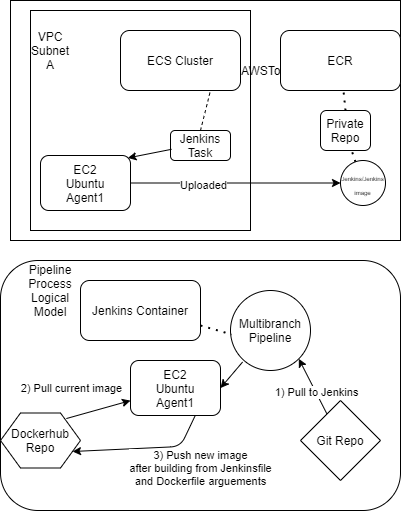

The diagram above was exported from draw.io. Its source (the exported page's mxGraphModel, read from the mxfile embedded in the PNG):
<mxGraphModel dx="981" dy="548" grid="1" gridSize="10" guides="1" tooltips="1" connect="1" arrows="1" fold="1" page="1" pageScale="1" pageWidth="850" pageHeight="1100" math="0" shadow="0">
  <root>
    <mxCell id="0" />
    <mxCell id="1" parent="0" />
    <mxCell id="dm3saZdVmHVTSjKhd_iJ-1" value="" style="rounded=0;whiteSpace=wrap;html=1;" parent="1" vertex="1">
      <mxGeometry x="50" y="70" width="390" height="240" as="geometry" />
    </mxCell>
    <mxCell id="dm3saZdVmHVTSjKhd_iJ-2" value="AWSToplogy" style="text;html=1;strokeColor=none;fillColor=none;align=center;verticalAlign=middle;whiteSpace=wrap;rounded=0;" parent="1" vertex="1">
      <mxGeometry x="240" y="90" width="150" height="100" as="geometry" />
    </mxCell>
    <mxCell id="dm3saZdVmHVTSjKhd_iJ-4" value="EC2&lt;br&gt;Ubuntu&lt;br&gt;Agent1" style="rounded=1;whiteSpace=wrap;html=1;" parent="1" vertex="1">
      <mxGeometry x="80" y="225" width="90" height="55" as="geometry" />
    </mxCell>
    <mxCell id="dm3saZdVmHVTSjKhd_iJ-5" value="ECS Cluster&lt;br&gt;" style="rounded=1;whiteSpace=wrap;html=1;" parent="1" vertex="1">
      <mxGeometry x="160" y="100" width="120" height="60" as="geometry" />
    </mxCell>
    <mxCell id="dm3saZdVmHVTSjKhd_iJ-6" value="Jenkins Task" style="rounded=1;whiteSpace=wrap;html=1;" parent="1" vertex="1">
      <mxGeometry x="210" y="200" width="60" height="30" as="geometry" />
    </mxCell>
    <mxCell id="dm3saZdVmHVTSjKhd_iJ-7" value="" style="endArrow=none;dashed=1;html=1;entryX=0.75;entryY=1;entryDx=0;entryDy=0;exitX=0.5;exitY=0;exitDx=0;exitDy=0;" parent="1" source="dm3saZdVmHVTSjKhd_iJ-6" target="dm3saZdVmHVTSjKhd_iJ-5" edge="1">
      <mxGeometry width="50" height="50" relative="1" as="geometry">
        <mxPoint x="220" y="260" as="sourcePoint" />
        <mxPoint x="270" y="210" as="targetPoint" />
      </mxGeometry>
    </mxCell>
    <mxCell id="dm3saZdVmHVTSjKhd_iJ-17" value="" style="whiteSpace=wrap;html=1;aspect=fixed;fillColor=none;" parent="1" vertex="1">
      <mxGeometry x="70" y="80" width="220" height="220" as="geometry" />
    </mxCell>
    <mxCell id="dm3saZdVmHVTSjKhd_iJ-8" value="ECR" style="rounded=1;whiteSpace=wrap;html=1;" parent="1" vertex="1">
      <mxGeometry x="320" y="100" width="120" height="60" as="geometry" />
    </mxCell>
    <mxCell id="dm3saZdVmHVTSjKhd_iJ-9" value="" style="endArrow=none;dashed=1;html=1;dashPattern=1 3;strokeWidth=2;exitX=0.5;exitY=0;exitDx=0;exitDy=0;" parent="1" source="dm3saZdVmHVTSjKhd_iJ-10" target="dm3saZdVmHVTSjKhd_iJ-8" edge="1">
      <mxGeometry width="50" height="50" relative="1" as="geometry">
        <mxPoint x="350" y="200" as="sourcePoint" />
        <mxPoint x="390" y="180" as="targetPoint" />
      </mxGeometry>
    </mxCell>
    <mxCell id="dm3saZdVmHVTSjKhd_iJ-10" value="Private Repo" style="rounded=1;whiteSpace=wrap;html=1;" parent="1" vertex="1">
      <mxGeometry x="360" y="180" width="50" height="40" as="geometry" />
    </mxCell>
    <mxCell id="dm3saZdVmHVTSjKhd_iJ-11" value="&lt;font style=&quot;font-size: 6px&quot;&gt;Jenkins/Jenkins&lt;br&gt;image&lt;/font&gt;" style="ellipse;whiteSpace=wrap;html=1;aspect=fixed;" parent="1" vertex="1">
      <mxGeometry x="380" y="230" width="45" height="45" as="geometry" />
    </mxCell>
    <mxCell id="dm3saZdVmHVTSjKhd_iJ-12" value="" style="endArrow=classic;html=1;exitX=1;exitY=0.5;exitDx=0;exitDy=0;" parent="1" source="dm3saZdVmHVTSjKhd_iJ-4" target="dm3saZdVmHVTSjKhd_iJ-11" edge="1">
      <mxGeometry width="50" height="50" relative="1" as="geometry">
        <mxPoint x="190" y="270" as="sourcePoint" />
        <mxPoint x="240" y="220" as="targetPoint" />
      </mxGeometry>
    </mxCell>
    <mxCell id="dm3saZdVmHVTSjKhd_iJ-13" value="Uploaded" style="edgeLabel;html=1;align=center;verticalAlign=middle;resizable=0;points=[];" parent="dm3saZdVmHVTSjKhd_iJ-12" vertex="1" connectable="0">
      <mxGeometry x="-0.3134" y="-2" relative="1" as="geometry">
        <mxPoint as="offset" />
      </mxGeometry>
    </mxCell>
    <mxCell id="dm3saZdVmHVTSjKhd_iJ-14" value="" style="endArrow=classic;html=1;exitX=0.017;exitY=0.627;exitDx=0;exitDy=0;exitPerimeter=0;entryX=0.971;entryY=0.044;entryDx=0;entryDy=0;entryPerimeter=0;" parent="1" source="dm3saZdVmHVTSjKhd_iJ-6" target="dm3saZdVmHVTSjKhd_iJ-4" edge="1">
      <mxGeometry width="50" height="50" relative="1" as="geometry">
        <mxPoint x="160" y="225" as="sourcePoint" />
        <mxPoint x="210" y="175" as="targetPoint" />
      </mxGeometry>
    </mxCell>
    <mxCell id="dm3saZdVmHVTSjKhd_iJ-18" value="VPC Subnet A" style="text;html=1;strokeColor=none;fillColor=none;align=center;verticalAlign=middle;whiteSpace=wrap;rounded=0;" parent="1" vertex="1">
      <mxGeometry x="70" y="110" width="40" height="20" as="geometry" />
    </mxCell>
    <mxCell id="dm3saZdVmHVTSjKhd_iJ-19" value="" style="endArrow=none;dashed=1;html=1;dashPattern=1 3;strokeWidth=2;entryX=0.628;entryY=1.02;entryDx=0;entryDy=0;entryPerimeter=0;" parent="1" source="dm3saZdVmHVTSjKhd_iJ-11" target="dm3saZdVmHVTSjKhd_iJ-10" edge="1">
      <mxGeometry width="50" height="50" relative="1" as="geometry">
        <mxPoint x="260" y="240" as="sourcePoint" />
        <mxPoint x="310" y="190" as="targetPoint" />
      </mxGeometry>
    </mxCell>
    <mxCell id="dm3saZdVmHVTSjKhd_iJ-20" value="" style="rounded=1;whiteSpace=wrap;html=1;fillColor=default;" parent="1" vertex="1">
      <mxGeometry x="40" y="330" width="400" height="250" as="geometry" />
    </mxCell>
    <mxCell id="dm3saZdVmHVTSjKhd_iJ-21" value="Pipeline Process&lt;br&gt;Logical Model" style="text;html=1;strokeColor=none;fillColor=none;align=center;verticalAlign=middle;whiteSpace=wrap;rounded=0;" parent="1" vertex="1">
      <mxGeometry x="70" y="350" width="40" height="20" as="geometry" />
    </mxCell>
    <mxCell id="dm3saZdVmHVTSjKhd_iJ-22" value="Jenkins Container" style="rounded=1;whiteSpace=wrap;html=1;fillColor=default;" parent="1" vertex="1">
      <mxGeometry x="120" y="350" width="120" height="60" as="geometry" />
    </mxCell>
    <mxCell id="dm3saZdVmHVTSjKhd_iJ-23" value="Multibranch&lt;br&gt;Pipeline" style="ellipse;whiteSpace=wrap;html=1;aspect=fixed;fillColor=default;" parent="1" vertex="1">
      <mxGeometry x="270" y="360" width="80" height="80" as="geometry" />
    </mxCell>
    <mxCell id="dm3saZdVmHVTSjKhd_iJ-24" value="" style="endArrow=none;dashed=1;html=1;dashPattern=1 3;strokeWidth=2;entryX=0.014;entryY=0.549;entryDx=0;entryDy=0;entryPerimeter=0;exitX=1;exitY=0.75;exitDx=0;exitDy=0;" parent="1" source="dm3saZdVmHVTSjKhd_iJ-22" target="dm3saZdVmHVTSjKhd_iJ-23" edge="1">
      <mxGeometry width="50" height="50" relative="1" as="geometry">
        <mxPoint x="220" y="440" as="sourcePoint" />
        <mxPoint x="265" y="405" as="targetPoint" />
      </mxGeometry>
    </mxCell>
    <mxCell id="dm3saZdVmHVTSjKhd_iJ-25" value="" style="endArrow=classic;html=1;entryX=1;entryY=1;entryDx=0;entryDy=0;" parent="1" source="dm3saZdVmHVTSjKhd_iJ-26" target="dm3saZdVmHVTSjKhd_iJ-23" edge="1">
      <mxGeometry width="50" height="50" relative="1" as="geometry">
        <mxPoint x="310" y="510" as="sourcePoint" />
        <mxPoint x="360" y="460" as="targetPoint" />
      </mxGeometry>
    </mxCell>
    <mxCell id="dm3saZdVmHVTSjKhd_iJ-27" value="1) Pull to Jenkins" style="edgeLabel;html=1;align=center;verticalAlign=middle;resizable=0;points=[];" parent="dm3saZdVmHVTSjKhd_iJ-25" vertex="1" connectable="0">
      <mxGeometry x="-0.2283" relative="1" as="geometry">
        <mxPoint as="offset" />
      </mxGeometry>
    </mxCell>
    <mxCell id="dm3saZdVmHVTSjKhd_iJ-26" value="Git Repo" style="rhombus;whiteSpace=wrap;html=1;fillColor=default;" parent="1" vertex="1">
      <mxGeometry x="340" y="470" width="80" height="80" as="geometry" />
    </mxCell>
    <mxCell id="dm3saZdVmHVTSjKhd_iJ-28" value="EC2&lt;br&gt;Ubuntu&lt;br&gt;Agent1" style="rounded=1;whiteSpace=wrap;html=1;" parent="1" vertex="1">
      <mxGeometry x="170" y="430" width="90" height="55" as="geometry" />
    </mxCell>
    <mxCell id="dm3saZdVmHVTSjKhd_iJ-29" value="" style="endArrow=classic;html=1;entryX=1;entryY=0.5;entryDx=0;entryDy=0;exitX=0.151;exitY=0.894;exitDx=0;exitDy=0;exitPerimeter=0;" parent="1" source="dm3saZdVmHVTSjKhd_iJ-23" target="dm3saZdVmHVTSjKhd_iJ-28" edge="1">
      <mxGeometry width="50" height="50" relative="1" as="geometry">
        <mxPoint x="210" y="560" as="sourcePoint" />
        <mxPoint x="260" y="510" as="targetPoint" />
      </mxGeometry>
    </mxCell>
    <mxCell id="dm3saZdVmHVTSjKhd_iJ-30" value="Dockerhub&lt;br&gt;Repo" style="shape=hexagon;perimeter=hexagonPerimeter2;whiteSpace=wrap;html=1;fixedSize=1;fillColor=default;" parent="1" vertex="1">
      <mxGeometry x="40" y="482.5" width="80" height="55" as="geometry" />
    </mxCell>
    <mxCell id="dm3saZdVmHVTSjKhd_iJ-31" value="" style="endArrow=classic;html=1;exitX=0.823;exitY=0.101;exitDx=0;exitDy=0;exitPerimeter=0;" parent="1" source="dm3saZdVmHVTSjKhd_iJ-30" target="dm3saZdVmHVTSjKhd_iJ-28" edge="1">
      <mxGeometry width="50" height="50" relative="1" as="geometry">
        <mxPoint x="105" y="485" as="sourcePoint" />
        <mxPoint x="155" y="435" as="targetPoint" />
      </mxGeometry>
    </mxCell>
    <mxCell id="dm3saZdVmHVTSjKhd_iJ-32" value="2) Pull current image" style="edgeLabel;html=1;align=center;verticalAlign=middle;resizable=0;points=[];" parent="dm3saZdVmHVTSjKhd_iJ-31" vertex="1" connectable="0">
      <mxGeometry x="-0.3372" y="2" relative="1" as="geometry">
        <mxPoint x="-16" y="-23" as="offset" />
      </mxGeometry>
    </mxCell>
    <mxCell id="dm3saZdVmHVTSjKhd_iJ-33" value="" style="endArrow=classic;html=1;entryX=1;entryY=0.75;entryDx=0;entryDy=0;exitX=0.652;exitY=1.015;exitDx=0;exitDy=0;exitPerimeter=0;" parent="1" target="dm3saZdVmHVTSjKhd_iJ-30" edge="1">
      <mxGeometry width="50" height="50" relative="1" as="geometry">
        <mxPoint x="234.75999999999982" y="484.995" as="sourcePoint" />
        <mxPoint x="119.99999999999997" y="515.9350000000001" as="targetPoint" />
        <Array as="points">
          <mxPoint x="220" y="516" />
        </Array>
      </mxGeometry>
    </mxCell>
    <mxCell id="dm3saZdVmHVTSjKhd_iJ-34" value="3) Push new image&lt;br&gt;after building from Jenkinsfile&lt;br&gt;and Dockerfile arguements" style="edgeLabel;html=1;align=center;verticalAlign=middle;resizable=0;points=[];" parent="dm3saZdVmHVTSjKhd_iJ-33" vertex="1" connectable="0">
      <mxGeometry x="0.1389" y="-2" relative="1" as="geometry">
        <mxPoint x="67" y="21" as="offset" />
      </mxGeometry>
    </mxCell>
  </root>
</mxGraphModel>